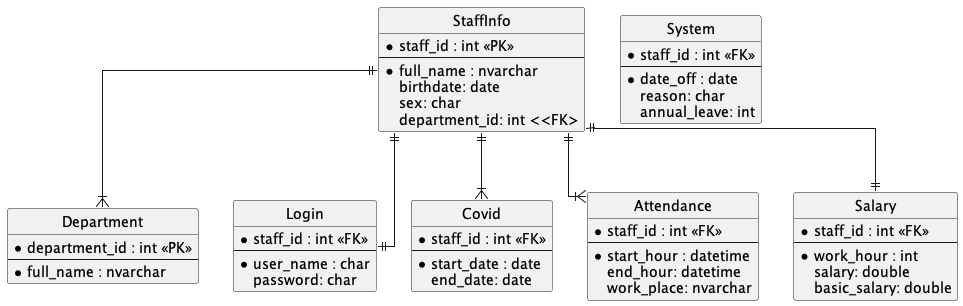

The diagram above was rendered by PlantUML. Its source (embedded in the PNG):
@startuml

' hide the spot
hide circle

' avoid problems with angled crows feet
skinparam linetype ortho

entity "Department" as deparment {
  *department_id : int <<PK>>
  --
  *full_name : nvarchar 
}

entity "StaffInfo" as staffInfo {
  *staff_id : int <<PK>>
  --
  *full_name : nvarchar 
  birthdate: date 
  sex: char
  department_id: int <<FK>
}

entity "Login" as login {
  *staff_id : int <<FK>>
  --
  *user_name : char
  password: char
}

entity "Covid" as covid {
  *staff_id : int <<FK>>
  --
  *start_date : date
  end_date: date
}

entity "Attendance" as attendance {
  *staff_id : int <<FK>>
  --
  *start_hour : datetime  
  end_hour: datetime
  work_place: nvarchar
}

entity "Salary" as salary {
  *staff_id : int <<FK>>
  --
  *work_hour : int
  salary: double
  basic_salary: double
}

entity "System" as system {
  *staff_id : int <<FK>>
  --
  *date_off : date
  reason: char
  annual_leave: int
}

staffInfo ||--|{ deparment
staffInfo ||--|| login
staffInfo ||--|{ covid
staffInfo ||--|| salary
staffInfo ||--|{ attendance




@enduml